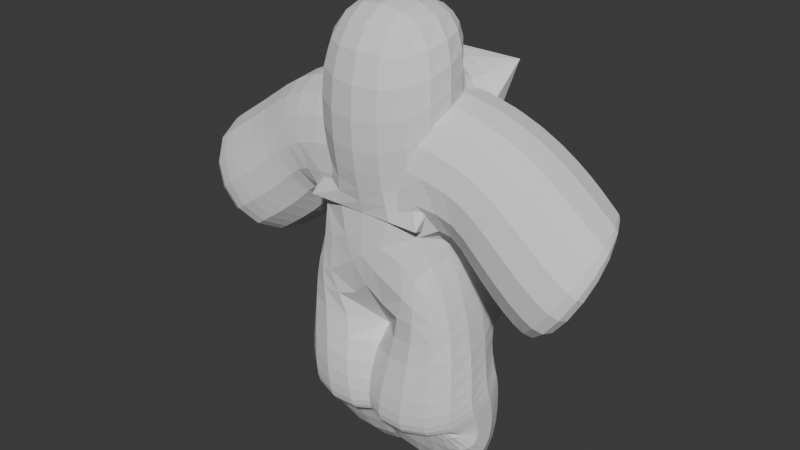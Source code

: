 # Source: D12_WhiteHairGuyCharacter_V0.blend  (saved by Blender 4.5.90; exported with 4.5.12 LTS)
import bpy
from mathutils import Matrix  # noqa: F401  (used for matrix-valued properties, if any)

bpy.ops.wm.read_factory_settings(use_empty=True)
scene = bpy.context.scene
scene.name = 'Scene'

# ---- collections
col_collection = bpy.data.collections.new('Collection'); scene.collection.children.link(col_collection)

# ---- world
world_world = bpy.data.worlds.new('World'); scene.world = world_world
world_world.use_nodes = True; world_world.node_tree.nodes.clear()
_N = world_world.node_tree.nodes; _L = world_world.node_tree.links
n0 = _N.new('ShaderNodeOutputWorld'); n0.name = 'World Output'; n0.location = (200, 100)
n1 = _N.new('ShaderNodeBackground'); n1.name = 'Background'; n1.location = (-200, 100)
n1.inputs[0].default_value = (0.05088, 0.05088, 0.05088, 1.0)
_L.new(n1.outputs[0], n0.inputs[0])
n0.is_active_output = True
world_world.color = (0.05088, 0.05088, 0.05088)
world_world.sun_shadow_jitter_overblur = 0.0

# ---- meshes
me_plane = bpy.data.meshes.new('Plane')
me_plane.from_pydata([(0.0, 0.0, 1.6), (0.1185, -0.07017, 0.0), (0.0, -0.06689, 1.204), (0.0, 0.02754, 1.207), (0.0, 0.0289, 1.102), (0.0, 0.0572, 0.9154), (0.0, 0.03194, 0.7188), (0.1185, 0.05544, 0.4695), (0.1185, 0.007163, 0.2361), (0.1185, 0.06299, 0.04197), (0.2307, 0.0603, 1.083), (0.4336, 0.08852, 0.9387), (0.6148, 0.04702, 0.8098), (0.6514, 0.0769, 0.7838), (0.1185, 0.04303, 0.2029)], [(0, 2), (2, 3), (3, 4), (4, 5), (5, 6), (6, 7), (7, 8), (14, 9), (9, 1), (4, 10), (10, 11), (11, 12), (12, 13), (8, 14)], [])
_uv = me_plane.uv_layers.new(name='UVMap')
_uv.uv.foreach_set('vector', [])
me_plane.update()

# ---- objects
ob_plane = bpy.data.objects.new('Plane', me_plane)

# ---- transforms, parenting, visibility, modifiers, constraints
ob_plane.location = (0.0, 0.0, 0.0)
_m = ob_plane.modifiers.new('Mirror', 'MIRROR')
_m = ob_plane.modifiers.new('Skin', 'SKIN')
_m = ob_plane.modifiers.new('Subdivision', 'SUBSURF')
_m.levels = 2

# ---- collection membership
col_collection.objects.link(ob_plane)

# ---- scene / render settings (as saved in the file)
scene.frame_start = 1; scene.frame_end = 250; scene.frame_set(1)
scene.render.engine = 'BLENDER_EEVEE_NEXT'
bpy.context.view_layer.update()

# ---- added for rendering (the .blend has no active camera and no usable light): camera, sun
cam_auto = bpy.data.cameras.new('AutoCamera')
cam_auto.lens = 50.0
cam_auto.sensor_width = 36.0
cam_auto.clip_end = 1000.0
ob_auto_camera = bpy.data.objects.new('AutoCamera', cam_auto)
scene.collection.objects.link(ob_auto_camera)
ob_auto_camera.location = (2.08271, -2.49906, 2.45836)
ob_auto_camera.rotation_euler = (1.09748, -7.21219e-08, 0.694738)
scene.camera = ob_auto_camera
light_auto_sun = bpy.data.lights.new('AutoSun', 'SUN')
light_auto_sun.energy = 3.0
light_auto_sun.angle = 0.0523599
ob_auto_sun = bpy.data.objects.new('AutoSun', light_auto_sun)
scene.collection.objects.link(ob_auto_sun)
ob_auto_sun.rotation_euler = (0.872665, 0.174533, 0.523599)
bpy.context.view_layer.update()
